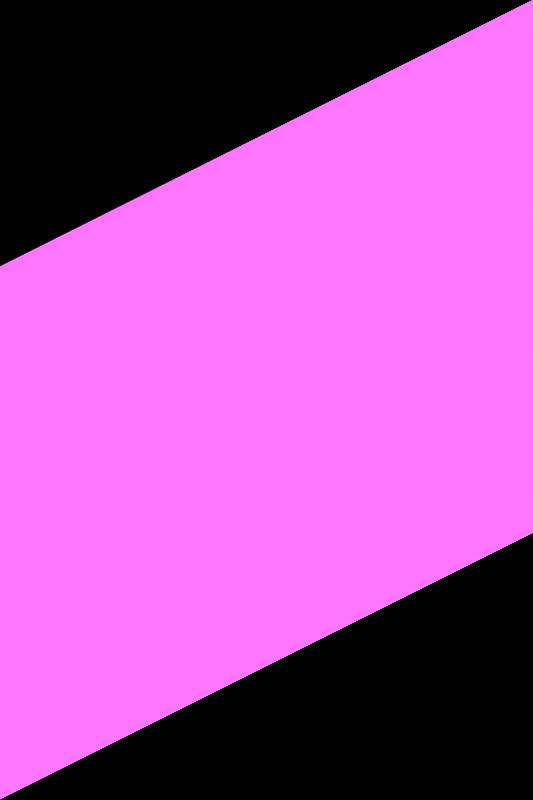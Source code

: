# Source: Isometric_Wall_Maker.blend  (saved by Blender 3.2.14; exported with 4.5.12 LTS)
import bpy
from mathutils import Matrix  # noqa: F401  (used for matrix-valued properties, if any)

bpy.ops.wm.read_factory_settings(use_empty=True)
scene = bpy.context.scene
scene.name = 'Scene'

# ---- collections
col_collection = bpy.data.collections.new('Collection'); scene.collection.children.link(col_collection)

# ---- images (referenced by path relative to the original .blend; pixels are not part of the script)
import os
ASSET_DIR = os.environ.get("B2B_ASSET_DIR", "")  # directory of the original .blend (textures are referenced by path, not embedded)
HERE = os.path.dirname(os.path.abspath(__file__))  # packed textures are extracted next to this script under _unpacked/

def load_image(name, relpath, width, height, colorspace="sRGB"):
    """Load a texture the original file referenced (path relative to the .blend, or extracted next to this script)."""
    p = next((c for c in (os.path.join(HERE, relpath), os.path.join(ASSET_DIR, relpath)) if relpath and os.path.exists(c)), "")
    if p:
        img = bpy.data.images.load(p, check_existing=True)
        img.name = name
    else:  # same state as the original file: an image datablock whose file is absent (Cycles renders it pink)
        img = bpy.data.images.new(name, width, height)
        img.source = "FILE"
        img.filepath = "//" + (relpath or name)
    img.colorspace_settings.name = colorspace
    return img
img_bricks_13_512x512_png = load_image('Bricks_13-512x512.png', 'Bricks_15-256x256.png', 1024, 1024, 'Non-Color')

# ---- materials (node trees are filled in below, after node groups)
mat_material_002 = bpy.data.materials.new('Material.002')

# ---- material node trees
mat_material_002.use_nodes = True; mat_material_002.node_tree.nodes.clear()
_N = mat_material_002.node_tree.nodes; _L = mat_material_002.node_tree.links
n0 = _N.new('ShaderNodeBsdfPrincipled'); n0.name = 'Principled BSDF'; n0.location = (10, 300)
n0.distribution = 'GGX'
n0.subsurface_method = 'RANDOM_WALK_SKIN'
n0.inputs[2].default_value = 0.0
n0.inputs[3].default_value = 1.45
n0.inputs[13].default_value = 0.0
n0.inputs[20].default_value = 0.0
n0.inputs[28].default_value = 1.0
n1 = _N.new('ShaderNodeOutputMaterial'); n1.name = 'Material Output'; n1.location = (300, 300)
n2 = _N.new('ShaderNodeTexImage'); n2.name = 'Image Texture'; n2.location = (-347, 292)
n2.image = img_bricks_13_512x512_png
_L.new(n0.outputs[0], n1.inputs[0])
_L.new(n2.outputs[0], n0.inputs[27])
n1.is_active_output = True

# ---- world
world_world = bpy.data.worlds.new('World'); scene.world = world_world
world_world.use_nodes = True; world_world.node_tree.nodes.clear()
_N = world_world.node_tree.nodes; _L = world_world.node_tree.links
n0 = _N.new('ShaderNodeOutputWorld'); n0.name = 'World Output'; n0.location = (300, 300)
n1 = _N.new('ShaderNodeBackground'); n1.name = 'Background'; n1.location = (10, 300)
n1.inputs[0].default_value = (0.0, 0.0, 0.0, 1.0)
n1.inputs[1].default_value = 0.0
_L.new(n1.outputs[0], n0.inputs[0])
n0.is_active_output = True
world_world.color = (0.0, 0.0, 0.0)
world_world.use_sun_shadow = False
world_world.sun_shadow_jitter_overblur = 0.0

# ---- cameras
cam_camera_003 = bpy.data.cameras.new('Camera.003')
cam_camera_003.type = 'ORTHO'
cam_camera_003.ortho_scale = 2.828

# ---- meshes
me_plane_002 = bpy.data.meshes.new('Plane.002')
me_plane_002.from_pydata([(-1.0, -1.0, 0.0), (1.0, -1.0, 0.0), (-1.0, 1.0, 0.0), (1.0, 1.0, 0.0)], [], [(0, 1, 3, 2)])
_uv = me_plane_002.uv_layers.new(name='UVMap')
_uv.uv.foreach_set('vector', [0.0, 0.0, 1.0, 0.0, 1.0, 1.0, 0.0, 1.0])
me_plane_002.materials.append(mat_material_002)
me_plane_002.update()

# ---- objects
ob_plane = bpy.data.objects.new('Plane', me_plane_002)
ob_camera = bpy.data.objects.new('Camera', cam_camera_003)

# ---- transforms, parenting, visibility, modifiers, constraints
ob_plane.location = (0.0, 0.0, 0.0)
ob_plane.rotation_euler = (1.571, 0.0, 0.0)
ob_plane.scale = (1.333, 1.089, 1.0)
ob_camera.location = (-1.424, -1.424, 1.162)
ob_camera.rotation_euler = (1.047, 2.329e-08, -0.7854)

# ---- collection membership
col_collection.objects.link(ob_plane)
col_collection.objects.link(ob_camera)

# ---- scene / render settings (as saved in the file)
scene.camera = ob_camera
scene.frame_start = 1; scene.frame_end = 250; scene.frame_set(0)
scene.render.engine = 'CYCLES'
scene.render.resolution_x = 256
scene.render.resolution_y = 384
scene.render.film_transparent = True
scene.render.border_max_x = 0.0
scene.render.border_max_y = 0.0
scene.cycles.use_denoising = False
scene.cycles.sampling_pattern = 'TABULATED_SOBOL'
scene.cycles.use_light_tree = False
scene.cycles.filter_width = 0.2
scene.view_settings.view_transform = 'Raw'
bpy.context.view_layer.update()

# ---- added for rendering (the .blend has no usable light): sun
light_auto_sun = bpy.data.lights.new('AutoSun', 'SUN')
light_auto_sun.energy = 3.0
light_auto_sun.angle = 0.0523599
ob_auto_sun = bpy.data.objects.new('AutoSun', light_auto_sun)
scene.collection.objects.link(ob_auto_sun)
ob_auto_sun.rotation_euler = (0.872665, 0.174533, 0.523599)
bpy.context.view_layer.update()
